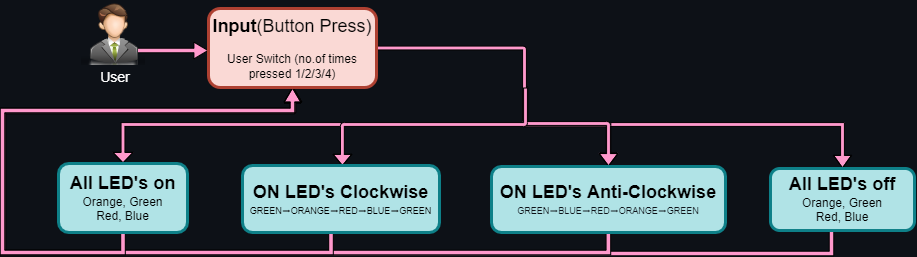

The diagram above was exported from draw.io. Its source (the exported page's mxGraphModel, read from the mxfile embedded in the PNG):
<mxGraphModel dx="1438" dy="547" grid="0" gridSize="10" guides="1" tooltips="1" connect="1" arrows="1" fold="1" page="0" pageScale="1" pageWidth="827" pageHeight="1169" background="#0D1117" math="0" shadow="0">
  <root>
    <mxCell id="0" />
    <mxCell id="1" parent="0" />
    <mxCell id="d1RzXRqk9HjELxFEW7gj-6" style="edgeStyle=orthogonalEdgeStyle;shape=flexArrow;rounded=0;orthogonalLoop=1;jettySize=auto;html=1;fontSize=14;fontColor=#FFFFFF;width=4.615384615384615;endSize=4.361538461538461;endWidth=11.065088757396449;fillColor=#FF99CC;gradientColor=none;exitX=0.5;exitY=1;exitDx=0;exitDy=0;" parent="1" edge="1">
      <mxGeometry relative="1" as="geometry">
        <mxPoint x="757" y="344" as="sourcePoint" />
        <mxPoint x="218" y="211" as="targetPoint" />
        <Array as="points">
          <mxPoint x="757" y="376" />
          <mxPoint x="-72" y="376" />
          <mxPoint x="-72" y="234" />
          <mxPoint x="218" y="234" />
        </Array>
      </mxGeometry>
    </mxCell>
    <mxCell id="d1RzXRqk9HjELxFEW7gj-5" style="edgeStyle=orthogonalEdgeStyle;shape=flexArrow;rounded=0;orthogonalLoop=1;jettySize=auto;html=1;fontSize=14;fontColor=#FFFFFF;width=4.615384615384615;endSize=4.361538461538461;endWidth=11.065088757396449;fillColor=#FF99CC;gradientColor=none;exitX=0.538;exitY=1.024;exitDx=0;exitDy=0;exitPerimeter=0;" parent="1" edge="1">
      <mxGeometry relative="1" as="geometry">
        <mxPoint x="533.892" y="346.58400000000006" as="sourcePoint" />
        <mxPoint x="219" y="210" as="targetPoint" />
        <Array as="points">
          <mxPoint x="534" y="375" />
          <mxPoint x="-71" y="375" />
          <mxPoint x="-71" y="233" />
          <mxPoint x="219" y="233" />
        </Array>
      </mxGeometry>
    </mxCell>
    <mxCell id="d1RzXRqk9HjELxFEW7gj-4" style="edgeStyle=orthogonalEdgeStyle;shape=flexArrow;rounded=0;orthogonalLoop=1;jettySize=auto;html=1;fontSize=14;fontColor=#FFFFFF;width=4.615384615384615;endSize=4.361538461538461;endWidth=11.065088757396449;fillColor=#FF99CC;gradientColor=none;exitX=0.5;exitY=1;exitDx=0;exitDy=0;" parent="1" edge="1">
      <mxGeometry relative="1" as="geometry">
        <mxPoint x="256.5" y="355" as="sourcePoint" />
        <mxPoint x="218" y="210" as="targetPoint" />
        <Array as="points">
          <mxPoint x="257" y="375" />
          <mxPoint x="-72" y="375" />
          <mxPoint x="-72" y="233" />
          <mxPoint x="218" y="233" />
        </Array>
      </mxGeometry>
    </mxCell>
    <mxCell id="d1RzXRqk9HjELxFEW7gj-3" style="edgeStyle=orthogonalEdgeStyle;shape=flexArrow;rounded=0;orthogonalLoop=1;jettySize=auto;html=1;fontSize=14;fontColor=#FFFFFF;width=4.615384615384615;endSize=4.361538461538461;endWidth=11.065088757396449;fillColor=#FF99CC;gradientColor=none;exitX=0.5;exitY=1;exitDx=0;exitDy=0;" parent="1" source="d3Bn5-BzB8FK1fu7yNEa-28" target="d3Bn5-BzB8FK1fu7yNEa-1" edge="1">
      <mxGeometry relative="1" as="geometry">
        <mxPoint x="-44" y="234" as="sourcePoint" />
        <mxPoint x="144" y="183" as="targetPoint" />
        <Array as="points">
          <mxPoint x="49" y="375" />
          <mxPoint x="-72" y="375" />
          <mxPoint x="-72" y="233" />
          <mxPoint x="218" y="233" />
        </Array>
      </mxGeometry>
    </mxCell>
    <mxCell id="d3Bn5-BzB8FK1fu7yNEa-19" style="edgeStyle=orthogonalEdgeStyle;shape=flexArrow;rounded=0;orthogonalLoop=1;jettySize=auto;html=1;fontSize=12;fontColor=#333333;startSize=10;endSize=3.884615384615384;fillColor=#FF99CC;gradientColor=none;width=3.846153846153846;endWidth=13.195266272189349;entryX=0.5;entryY=0;entryDx=0;entryDy=0;" parent="1" target="d3Bn5-BzB8FK1fu7yNEa-16" edge="1">
      <mxGeometry relative="1" as="geometry">
        <Array as="points">
          <mxPoint x="451" y="247" />
          <mxPoint x="768" y="247" />
        </Array>
        <mxPoint x="451" y="209" as="sourcePoint" />
      </mxGeometry>
    </mxCell>
    <mxCell id="d3Bn5-BzB8FK1fu7yNEa-18" style="edgeStyle=orthogonalEdgeStyle;shape=flexArrow;rounded=0;orthogonalLoop=1;jettySize=auto;html=1;fontSize=12;fontColor=#333333;startSize=10;endSize=4.061538461538461;fillColor=#FF99CC;gradientColor=none;width=4.615384615384615;endWidth=11.065088757396449;entryX=0.5;entryY=0;entryDx=0;entryDy=0;" parent="1" target="d3Bn5-BzB8FK1fu7yNEa-14" edge="1">
      <mxGeometry relative="1" as="geometry">
        <Array as="points">
          <mxPoint x="451" y="247" />
          <mxPoint x="534" y="247" />
        </Array>
        <mxPoint x="451" y="209" as="sourcePoint" />
        <mxPoint x="452" y="284" as="targetPoint" />
      </mxGeometry>
    </mxCell>
    <mxCell id="d3Bn5-BzB8FK1fu7yNEa-10" style="edgeStyle=orthogonalEdgeStyle;shape=flexArrow;rounded=1;orthogonalLoop=1;jettySize=auto;html=1;fontSize=14;fontColor=#FFFFFF;startSize=10;endSize=3.823076923076923;fillColor=#FF99CC;gradientColor=none;width=3.846153846153846;endWidth=13.964497041420117;entryX=0.5;entryY=0;entryDx=0;entryDy=0;" parent="1" edge="1">
      <mxGeometry relative="1" as="geometry">
        <mxPoint x="534" y="289" as="targetPoint" />
        <Array as="points">
          <mxPoint x="450" y="171" />
          <mxPoint x="450" y="246" />
          <mxPoint x="534" y="246" />
        </Array>
        <mxPoint x="302" y="170.5" as="sourcePoint" />
      </mxGeometry>
    </mxCell>
    <mxCell id="d3Bn5-BzB8FK1fu7yNEa-7" style="edgeStyle=orthogonalEdgeStyle;shape=flexArrow;rounded=0;orthogonalLoop=1;jettySize=auto;html=1;fontSize=14;fontColor=#FFFFFF;width=4.615384615384615;endSize=4.361538461538461;endWidth=11.065088757396449;fillColor=#FF99CC;gradientColor=none;exitX=1;exitY=0.75;exitDx=0;exitDy=0;" parent="1" edge="1">
      <mxGeometry relative="1" as="geometry">
        <mxPoint x="57" y="172.9999999999999" as="sourcePoint" />
        <mxPoint x="134" y="173" as="targetPoint" />
      </mxGeometry>
    </mxCell>
    <mxCell id="d3Bn5-BzB8FK1fu7yNEa-25" style="edgeStyle=orthogonalEdgeStyle;shape=flexArrow;rounded=0;orthogonalLoop=1;jettySize=auto;html=1;entryX=0.5;entryY=0;entryDx=0;entryDy=0;fontSize=12;fontColor=#333333;startSize=10;endSize=3.2076923076923074;fillColor=#FF99CC;gradientColor=none;width=3.846153846153846;endWidth=15.502958579881655;" parent="1" target="d3Bn5-BzB8FK1fu7yNEa-28" edge="1">
      <mxGeometry relative="1" as="geometry">
        <mxPoint x="83.00000000000011" y="252" as="targetPoint" />
        <mxPoint x="310" y="247" as="sourcePoint" />
      </mxGeometry>
    </mxCell>
    <mxCell id="d3Bn5-BzB8FK1fu7yNEa-1" value="&lt;font&gt;&lt;b style=&quot;font-size: 18px&quot;&gt;Input&lt;/b&gt;&lt;span style=&quot;font-size: 18px&quot;&gt;(Button Press)&lt;/span&gt;&lt;br&gt;&lt;font style=&quot;font-size: 12px&quot;&gt;&lt;br&gt;User Switch (no.of times pressed 1/2/3/4)&lt;/font&gt;&lt;/font&gt;" style="rounded=1;whiteSpace=wrap;html=1;fillColor=#fad9d5;strokeColor=#ae4132;strokeWidth=3;" parent="1" vertex="1">
      <mxGeometry x="134" y="131" width="168" height="79" as="geometry" />
    </mxCell>
    <mxCell id="d3Bn5-BzB8FK1fu7yNEa-5" value="" style="shape=image;html=1;verticalAlign=top;verticalLabelPosition=bottom;labelBackgroundColor=#ffffff;imageAspect=0;aspect=fixed;image=https://cdn0.iconfinder.com/data/icons/Free-PSD-blogging-icons-Bimbilini/64/user.png;fontSize=18;strokeColor=#6666FF;strokeWidth=3;fillColor=#FF6666;" parent="1" vertex="1">
      <mxGeometry x="7" y="124" width="64" height="64" as="geometry" />
    </mxCell>
    <mxCell id="d3Bn5-BzB8FK1fu7yNEa-6" value="&lt;font color=&quot;#ffffff&quot; style=&quot;font-size: 14px&quot;&gt;User&lt;/font&gt;" style="text;html=1;strokeColor=none;fillColor=none;align=center;verticalAlign=middle;whiteSpace=wrap;rounded=0;fontSize=18;" parent="1" vertex="1">
      <mxGeometry x="11" y="184" width="60" height="30" as="geometry" />
    </mxCell>
    <mxCell id="d3Bn5-BzB8FK1fu7yNEa-17" style="edgeStyle=orthogonalEdgeStyle;shape=flexArrow;rounded=1;orthogonalLoop=1;jettySize=auto;html=1;entryX=0.443;entryY=-0.006;entryDx=0;entryDy=0;entryPerimeter=0;fontSize=12;fontColor=#333333;startSize=10;endSize=3.4307692307692306;fillColor=#FF99CC;gradientColor=none;width=3.846153846153846;endWidth=13.964497041420117;" parent="1" edge="1">
      <mxGeometry relative="1" as="geometry">
        <mxPoint x="451" y="210" as="sourcePoint" />
        <mxPoint x="267.9060000000002" y="288.59799999999996" as="targetPoint" />
        <Array as="points">
          <mxPoint x="451" y="247" />
          <mxPoint x="268" y="247" />
        </Array>
      </mxGeometry>
    </mxCell>
    <mxCell id="d3Bn5-BzB8FK1fu7yNEa-13" value="&lt;font&gt;&lt;span style=&quot;font-size: 18px&quot;&gt;&lt;b&gt;ON LED's Clockwise&lt;/b&gt;&lt;/span&gt;&lt;br&gt;&lt;font style=&quot;font-size: 9px&quot;&gt;GREEN➡ORANGE➡RED➡BLUE➡GREEN&lt;/font&gt;&lt;br&gt;&lt;/font&gt;" style="rounded=1;whiteSpace=wrap;html=1;fillColor=#b0e3e6;strokeColor=#0e8088;strokeWidth=3;" parent="1" vertex="1">
      <mxGeometry x="168" y="288" width="197" height="67" as="geometry" />
    </mxCell>
    <mxCell id="d3Bn5-BzB8FK1fu7yNEa-14" value="&lt;font&gt;&lt;span style=&quot;font-size: 18px&quot;&gt;&lt;b&gt;ON LED's Anti-Clockwise&lt;/b&gt;&lt;/span&gt;&lt;br&gt;&lt;font color=&quot;#0d1117&quot; style=&quot;font-size: 9px&quot;&gt;&lt;span style=&quot;font-family: , &amp;#34;blinkmacsystemfont&amp;#34; , &amp;#34;segoe ui&amp;#34; , &amp;#34;helvetica&amp;#34; , &amp;#34;arial&amp;#34; , sans-serif , &amp;#34;apple color emoji&amp;#34; , &amp;#34;segoe ui emoji&amp;#34;&quot;&gt;GREEN&lt;/span&gt;➡&lt;span style=&quot;font-family: , &amp;#34;blinkmacsystemfont&amp;#34; , &amp;#34;segoe ui&amp;#34; , &amp;#34;helvetica&amp;#34; , &amp;#34;arial&amp;#34; , sans-serif , &amp;#34;apple color emoji&amp;#34; , &amp;#34;segoe ui emoji&amp;#34;&quot;&gt;BLUE&lt;/span&gt;➡&lt;span style=&quot;font-family: , &amp;#34;blinkmacsystemfont&amp;#34; , &amp;#34;segoe ui&amp;#34; , &amp;#34;helvetica&amp;#34; , &amp;#34;arial&amp;#34; , sans-serif , &amp;#34;apple color emoji&amp;#34; , &amp;#34;segoe ui emoji&amp;#34;&quot;&gt;RED&lt;/span&gt;➡&lt;span style=&quot;font-family: , &amp;#34;blinkmacsystemfont&amp;#34; , &amp;#34;segoe ui&amp;#34; , &amp;#34;helvetica&amp;#34; , &amp;#34;arial&amp;#34; , sans-serif , &amp;#34;apple color emoji&amp;#34; , &amp;#34;segoe ui emoji&amp;#34;&quot;&gt;ORANGE&lt;/span&gt;➡&lt;span style=&quot;font-family: , &amp;#34;blinkmacsystemfont&amp;#34; , &amp;#34;segoe ui&amp;#34; , &amp;#34;helvetica&amp;#34; , &amp;#34;arial&amp;#34; , sans-serif , &amp;#34;apple color emoji&amp;#34; , &amp;#34;segoe ui emoji&amp;#34;&quot;&gt;GREEN&lt;/span&gt;&lt;/font&gt;&lt;br&gt;&lt;/font&gt;" style="rounded=1;whiteSpace=wrap;html=1;fillColor=#b0e3e6;strokeColor=#0e8088;strokeWidth=3;" parent="1" vertex="1">
      <mxGeometry x="417" y="289" width="234" height="66" as="geometry" />
    </mxCell>
    <mxCell id="d3Bn5-BzB8FK1fu7yNEa-16" value="&lt;font&gt;&lt;span style=&quot;font-size: 18px&quot;&gt;&lt;b&gt;All LED's off&lt;/b&gt;&lt;/span&gt;&lt;br&gt;Orange, Green&lt;br&gt;Red, Blue&lt;br&gt;&lt;/font&gt;" style="rounded=1;whiteSpace=wrap;html=1;fillColor=#b0e3e6;strokeColor=#0e8088;strokeWidth=3;" parent="1" vertex="1">
      <mxGeometry x="696" y="291" width="144" height="62" as="geometry" />
    </mxCell>
    <mxCell id="d3Bn5-BzB8FK1fu7yNEa-28" value="&lt;font&gt;&lt;span style=&quot;font-size: 18px&quot;&gt;&lt;b&gt;All LED's on&lt;/b&gt;&lt;/span&gt;&lt;br&gt;Orange, Green&lt;br&gt;Red, Blue&lt;br&gt;&lt;/font&gt;" style="rounded=1;whiteSpace=wrap;html=1;fillColor=#b0e3e6;strokeColor=#0e8088;strokeWidth=3;" parent="1" vertex="1">
      <mxGeometry x="-16" y="286" width="129" height="69" as="geometry" />
    </mxCell>
  </root>
</mxGraphModel>